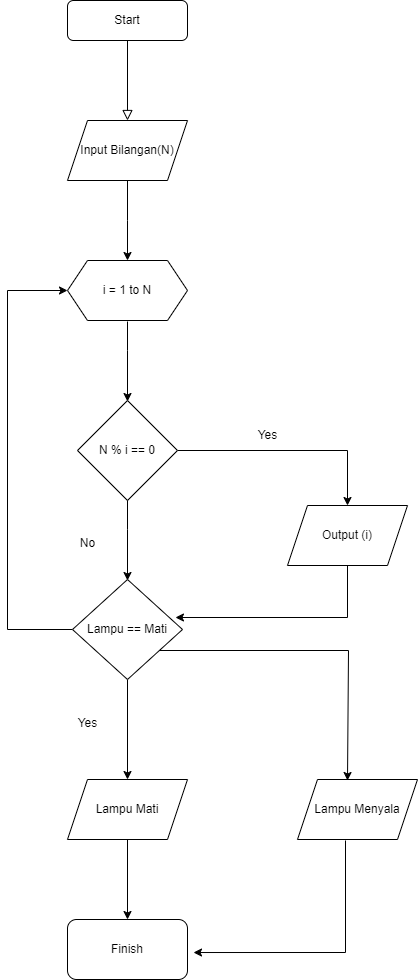

The diagram above was exported from draw.io. Its source (the exported page's mxGraphModel, read from the mxfile embedded in the PNG):
<mxGraphModel dx="880" dy="405" grid="1" gridSize="10" guides="1" tooltips="1" connect="1" arrows="1" fold="1" page="1" pageScale="1" pageWidth="827" pageHeight="1169" math="0" shadow="0">
  <root>
    <mxCell id="WIyWlLk6GJQsqaUBKTNV-0" />
    <mxCell id="WIyWlLk6GJQsqaUBKTNV-1" parent="WIyWlLk6GJQsqaUBKTNV-0" />
    <mxCell id="WIyWlLk6GJQsqaUBKTNV-2" value="" style="rounded=0;html=1;jettySize=auto;orthogonalLoop=1;fontSize=11;endArrow=block;endFill=0;endSize=8;strokeWidth=1;shadow=0;labelBackgroundColor=none;edgeStyle=orthogonalEdgeStyle;" parent="WIyWlLk6GJQsqaUBKTNV-1" source="WIyWlLk6GJQsqaUBKTNV-3" edge="1">
      <mxGeometry relative="1" as="geometry">
        <mxPoint x="220" y="200" as="targetPoint" />
        <Array as="points">
          <mxPoint x="220" y="190" />
          <mxPoint x="220" y="190" />
        </Array>
      </mxGeometry>
    </mxCell>
    <mxCell id="WIyWlLk6GJQsqaUBKTNV-3" value="Start" style="rounded=1;whiteSpace=wrap;html=1;fontSize=12;glass=0;strokeWidth=1;shadow=0;" parent="WIyWlLk6GJQsqaUBKTNV-1" vertex="1">
      <mxGeometry x="160" y="80" width="120" height="40" as="geometry" />
    </mxCell>
    <mxCell id="Bss2m8fglngfwvEYdQJA-7" value="" style="edgeStyle=orthogonalEdgeStyle;rounded=0;orthogonalLoop=1;jettySize=auto;html=1;" parent="WIyWlLk6GJQsqaUBKTNV-1" source="Bss2m8fglngfwvEYdQJA-5" edge="1">
      <mxGeometry relative="1" as="geometry">
        <mxPoint x="220" y="340" as="targetPoint" />
      </mxGeometry>
    </mxCell>
    <mxCell id="Bss2m8fglngfwvEYdQJA-5" value="Input Bilangan(N)" style="shape=parallelogram;perimeter=parallelogramPerimeter;whiteSpace=wrap;html=1;fixedSize=1;" parent="WIyWlLk6GJQsqaUBKTNV-1" vertex="1">
      <mxGeometry x="160" y="200" width="120" height="60" as="geometry" />
    </mxCell>
    <mxCell id="jVfqeOrqs5gjM9LMhZgT-2" value="i = 1 to N" style="shape=hexagon;perimeter=hexagonPerimeter2;whiteSpace=wrap;html=1;fixedSize=1;" vertex="1" parent="WIyWlLk6GJQsqaUBKTNV-1">
      <mxGeometry x="160" y="340" width="120" height="60" as="geometry" />
    </mxCell>
    <mxCell id="jVfqeOrqs5gjM9LMhZgT-3" value="" style="edgeStyle=orthogonalEdgeStyle;rounded=0;orthogonalLoop=1;jettySize=auto;html=1;" edge="1" parent="WIyWlLk6GJQsqaUBKTNV-1">
      <mxGeometry relative="1" as="geometry">
        <mxPoint x="220" y="401" as="sourcePoint" />
        <mxPoint x="220" y="481" as="targetPoint" />
        <Array as="points">
          <mxPoint x="220" y="430" />
          <mxPoint x="220" y="430" />
        </Array>
      </mxGeometry>
    </mxCell>
    <mxCell id="jVfqeOrqs5gjM9LMhZgT-36" value="" style="edgeStyle=orthogonalEdgeStyle;rounded=0;orthogonalLoop=1;jettySize=auto;html=1;" edge="1" parent="WIyWlLk6GJQsqaUBKTNV-1" source="jVfqeOrqs5gjM9LMhZgT-5" target="jVfqeOrqs5gjM9LMhZgT-35">
      <mxGeometry relative="1" as="geometry" />
    </mxCell>
    <mxCell id="jVfqeOrqs5gjM9LMhZgT-5" value="N % i == 0" style="rhombus;whiteSpace=wrap;html=1;" vertex="1" parent="WIyWlLk6GJQsqaUBKTNV-1">
      <mxGeometry x="170" y="480" width="100" height="100" as="geometry" />
    </mxCell>
    <mxCell id="jVfqeOrqs5gjM9LMhZgT-6" value="" style="edgeStyle=orthogonalEdgeStyle;rounded=0;orthogonalLoop=1;jettySize=auto;html=1;" edge="1" parent="WIyWlLk6GJQsqaUBKTNV-1">
      <mxGeometry relative="1" as="geometry">
        <mxPoint x="220" y="580" as="sourcePoint" />
        <mxPoint x="220" y="660" as="targetPoint" />
        <Array as="points">
          <mxPoint x="220" y="609" />
          <mxPoint x="220" y="609" />
        </Array>
      </mxGeometry>
    </mxCell>
    <mxCell id="jVfqeOrqs5gjM9LMhZgT-11" value="" style="edgeStyle=orthogonalEdgeStyle;rounded=0;orthogonalLoop=1;jettySize=auto;html=1;" edge="1" parent="WIyWlLk6GJQsqaUBKTNV-1" source="jVfqeOrqs5gjM9LMhZgT-7" target="jVfqeOrqs5gjM9LMhZgT-10">
      <mxGeometry relative="1" as="geometry" />
    </mxCell>
    <mxCell id="jVfqeOrqs5gjM9LMhZgT-17" value="" style="edgeStyle=orthogonalEdgeStyle;rounded=0;orthogonalLoop=1;jettySize=auto;html=1;" edge="1" parent="WIyWlLk6GJQsqaUBKTNV-1" source="jVfqeOrqs5gjM9LMhZgT-7">
      <mxGeometry relative="1" as="geometry">
        <mxPoint x="440" y="860" as="targetPoint" />
        <Array as="points">
          <mxPoint x="441" y="730" />
        </Array>
      </mxGeometry>
    </mxCell>
    <mxCell id="jVfqeOrqs5gjM9LMhZgT-40" value="" style="edgeStyle=orthogonalEdgeStyle;rounded=0;orthogonalLoop=1;jettySize=auto;html=1;entryX=0;entryY=0.5;entryDx=0;entryDy=0;" edge="1" parent="WIyWlLk6GJQsqaUBKTNV-1" source="jVfqeOrqs5gjM9LMhZgT-7" target="jVfqeOrqs5gjM9LMhZgT-2">
      <mxGeometry relative="1" as="geometry">
        <mxPoint x="90" y="709" as="targetPoint" />
        <Array as="points">
          <mxPoint x="100" y="709" />
          <mxPoint x="100" y="370" />
        </Array>
      </mxGeometry>
    </mxCell>
    <mxCell id="jVfqeOrqs5gjM9LMhZgT-7" value="Lampu == Mati" style="rhombus;whiteSpace=wrap;html=1;" vertex="1" parent="WIyWlLk6GJQsqaUBKTNV-1">
      <mxGeometry x="165" y="659" width="110" height="100" as="geometry" />
    </mxCell>
    <mxCell id="jVfqeOrqs5gjM9LMhZgT-13" value="" style="edgeStyle=orthogonalEdgeStyle;rounded=0;orthogonalLoop=1;jettySize=auto;html=1;" edge="1" parent="WIyWlLk6GJQsqaUBKTNV-1" source="jVfqeOrqs5gjM9LMhZgT-10" target="jVfqeOrqs5gjM9LMhZgT-12">
      <mxGeometry relative="1" as="geometry" />
    </mxCell>
    <mxCell id="jVfqeOrqs5gjM9LMhZgT-10" value="Lampu Mati" style="shape=parallelogram;perimeter=parallelogramPerimeter;whiteSpace=wrap;html=1;fixedSize=1;" vertex="1" parent="WIyWlLk6GJQsqaUBKTNV-1">
      <mxGeometry x="160" y="859" width="120" height="60" as="geometry" />
    </mxCell>
    <mxCell id="jVfqeOrqs5gjM9LMhZgT-12" value="Finish" style="rounded=1;whiteSpace=wrap;html=1;" vertex="1" parent="WIyWlLk6GJQsqaUBKTNV-1">
      <mxGeometry x="160" y="999" width="120" height="60" as="geometry" />
    </mxCell>
    <mxCell id="jVfqeOrqs5gjM9LMhZgT-14" value="Lampu Menyala" style="shape=parallelogram;perimeter=parallelogramPerimeter;whiteSpace=wrap;html=1;fixedSize=1;" vertex="1" parent="WIyWlLk6GJQsqaUBKTNV-1">
      <mxGeometry x="390" y="859" width="120" height="60" as="geometry" />
    </mxCell>
    <mxCell id="jVfqeOrqs5gjM9LMhZgT-27" value="" style="edgeStyle=orthogonalEdgeStyle;rounded=0;orthogonalLoop=1;jettySize=auto;html=1;entryX=1.05;entryY=0.367;entryDx=0;entryDy=0;entryPerimeter=0;" edge="1" parent="WIyWlLk6GJQsqaUBKTNV-1">
      <mxGeometry relative="1" as="geometry">
        <mxPoint x="438" y="920" as="sourcePoint" />
        <mxPoint x="286" y="1032.02" as="targetPoint" />
        <Array as="points">
          <mxPoint x="438" y="1032" />
        </Array>
      </mxGeometry>
    </mxCell>
    <mxCell id="jVfqeOrqs5gjM9LMhZgT-29" value="Yes" style="text;html=1;align=center;verticalAlign=middle;resizable=0;points=[];autosize=1;strokeColor=none;fillColor=none;" vertex="1" parent="WIyWlLk6GJQsqaUBKTNV-1">
      <mxGeometry x="340" y="500" width="40" height="30" as="geometry" />
    </mxCell>
    <mxCell id="jVfqeOrqs5gjM9LMhZgT-30" value="No" style="text;html=1;align=center;verticalAlign=middle;resizable=0;points=[];autosize=1;strokeColor=none;fillColor=none;" vertex="1" parent="WIyWlLk6GJQsqaUBKTNV-1">
      <mxGeometry x="160" y="608" width="40" height="30" as="geometry" />
    </mxCell>
    <mxCell id="jVfqeOrqs5gjM9LMhZgT-31" value="Yes" style="text;html=1;align=center;verticalAlign=middle;resizable=0;points=[];autosize=1;strokeColor=none;fillColor=none;" vertex="1" parent="WIyWlLk6GJQsqaUBKTNV-1">
      <mxGeometry x="160" y="788" width="40" height="30" as="geometry" />
    </mxCell>
    <mxCell id="jVfqeOrqs5gjM9LMhZgT-38" value="" style="edgeStyle=orthogonalEdgeStyle;rounded=0;orthogonalLoop=1;jettySize=auto;html=1;entryX=0.936;entryY=0.38;entryDx=0;entryDy=0;entryPerimeter=0;" edge="1" parent="WIyWlLk6GJQsqaUBKTNV-1" source="jVfqeOrqs5gjM9LMhZgT-35" target="jVfqeOrqs5gjM9LMhZgT-7">
      <mxGeometry relative="1" as="geometry">
        <mxPoint x="450" y="690" as="targetPoint" />
        <Array as="points">
          <mxPoint x="440" y="697" />
        </Array>
      </mxGeometry>
    </mxCell>
    <mxCell id="jVfqeOrqs5gjM9LMhZgT-35" value="Output (i)" style="shape=parallelogram;perimeter=parallelogramPerimeter;whiteSpace=wrap;html=1;fixedSize=1;" vertex="1" parent="WIyWlLk6GJQsqaUBKTNV-1">
      <mxGeometry x="380" y="585" width="120" height="60" as="geometry" />
    </mxCell>
  </root>
</mxGraphModel>